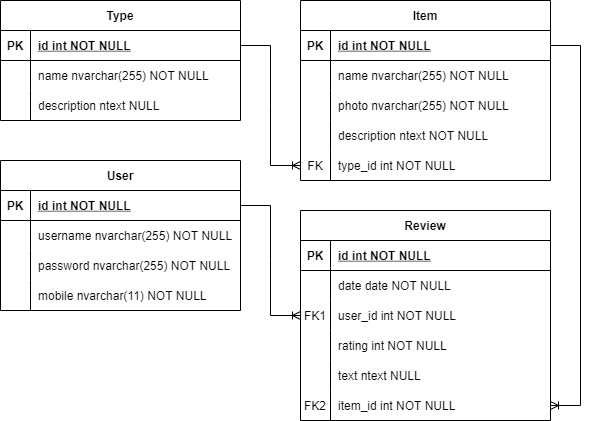

The diagram above was exported from draw.io. Its source (the exported page's mxGraphModel, read from the mxfile embedded in the PNG):
<mxGraphModel dx="1952" dy="865" grid="1" gridSize="10" guides="1" tooltips="1" connect="1" arrows="1" fold="1" page="1" pageScale="1" pageWidth="850" pageHeight="1100" math="0" shadow="0" extFonts="Permanent Marker^https://fonts.googleapis.com/css?family=Permanent+Marker">
  <root>
    <mxCell id="0" />
    <mxCell id="1" parent="0" />
    <mxCell id="C-vyLk0tnHw3VtMMgP7b-2" value="User" style="shape=table;startSize=30;container=1;collapsible=1;childLayout=tableLayout;fixedRows=1;rowLines=0;fontStyle=1;align=center;resizeLast=1;" parent="1" vertex="1">
      <mxGeometry x="-200" y="280" width="240" height="150" as="geometry" />
    </mxCell>
    <mxCell id="C-vyLk0tnHw3VtMMgP7b-3" value="" style="shape=partialRectangle;collapsible=0;dropTarget=0;pointerEvents=0;fillColor=none;points=[[0,0.5],[1,0.5]];portConstraint=eastwest;top=0;left=0;right=0;bottom=1;" parent="C-vyLk0tnHw3VtMMgP7b-2" vertex="1">
      <mxGeometry y="30" width="240" height="30" as="geometry" />
    </mxCell>
    <mxCell id="C-vyLk0tnHw3VtMMgP7b-4" value="PK" style="shape=partialRectangle;overflow=hidden;connectable=0;fillColor=none;top=0;left=0;bottom=0;right=0;fontStyle=1;" parent="C-vyLk0tnHw3VtMMgP7b-3" vertex="1">
      <mxGeometry width="30" height="30" as="geometry">
        <mxRectangle width="30" height="30" as="alternateBounds" />
      </mxGeometry>
    </mxCell>
    <mxCell id="C-vyLk0tnHw3VtMMgP7b-5" value="id int NOT NULL " style="shape=partialRectangle;overflow=hidden;connectable=0;fillColor=none;top=0;left=0;bottom=0;right=0;align=left;spacingLeft=6;fontStyle=5;" parent="C-vyLk0tnHw3VtMMgP7b-3" vertex="1">
      <mxGeometry x="30" width="210" height="30" as="geometry">
        <mxRectangle width="210" height="30" as="alternateBounds" />
      </mxGeometry>
    </mxCell>
    <mxCell id="C-vyLk0tnHw3VtMMgP7b-6" value="" style="shape=partialRectangle;collapsible=0;dropTarget=0;pointerEvents=0;fillColor=none;points=[[0,0.5],[1,0.5]];portConstraint=eastwest;top=0;left=0;right=0;bottom=0;" parent="C-vyLk0tnHw3VtMMgP7b-2" vertex="1">
      <mxGeometry y="60" width="240" height="30" as="geometry" />
    </mxCell>
    <mxCell id="C-vyLk0tnHw3VtMMgP7b-7" value="" style="shape=partialRectangle;overflow=hidden;connectable=0;fillColor=none;top=0;left=0;bottom=0;right=0;" parent="C-vyLk0tnHw3VtMMgP7b-6" vertex="1">
      <mxGeometry width="30" height="30" as="geometry">
        <mxRectangle width="30" height="30" as="alternateBounds" />
      </mxGeometry>
    </mxCell>
    <mxCell id="C-vyLk0tnHw3VtMMgP7b-8" value="username nvarchar(255) NOT NULL" style="shape=partialRectangle;overflow=hidden;connectable=0;fillColor=none;top=0;left=0;bottom=0;right=0;align=left;spacingLeft=6;" parent="C-vyLk0tnHw3VtMMgP7b-6" vertex="1">
      <mxGeometry x="30" width="210" height="30" as="geometry">
        <mxRectangle width="210" height="30" as="alternateBounds" />
      </mxGeometry>
    </mxCell>
    <mxCell id="C-vyLk0tnHw3VtMMgP7b-9" value="" style="shape=partialRectangle;collapsible=0;dropTarget=0;pointerEvents=0;fillColor=none;points=[[0,0.5],[1,0.5]];portConstraint=eastwest;top=0;left=0;right=0;bottom=0;" parent="C-vyLk0tnHw3VtMMgP7b-2" vertex="1">
      <mxGeometry y="90" width="240" height="30" as="geometry" />
    </mxCell>
    <mxCell id="C-vyLk0tnHw3VtMMgP7b-10" value="" style="shape=partialRectangle;overflow=hidden;connectable=0;fillColor=none;top=0;left=0;bottom=0;right=0;" parent="C-vyLk0tnHw3VtMMgP7b-9" vertex="1">
      <mxGeometry width="30" height="30" as="geometry">
        <mxRectangle width="30" height="30" as="alternateBounds" />
      </mxGeometry>
    </mxCell>
    <mxCell id="C-vyLk0tnHw3VtMMgP7b-11" value="password nvarchar(255) NOT NULL" style="shape=partialRectangle;overflow=hidden;connectable=0;fillColor=none;top=0;left=0;bottom=0;right=0;align=left;spacingLeft=6;" parent="C-vyLk0tnHw3VtMMgP7b-9" vertex="1">
      <mxGeometry x="30" width="210" height="30" as="geometry">
        <mxRectangle width="210" height="30" as="alternateBounds" />
      </mxGeometry>
    </mxCell>
    <mxCell id="haiWGtAVrpaL9pgtY0kU-27" value="" style="shape=partialRectangle;collapsible=0;dropTarget=0;pointerEvents=0;fillColor=none;points=[[0,0.5],[1,0.5]];portConstraint=eastwest;top=0;left=0;right=0;bottom=0;" parent="C-vyLk0tnHw3VtMMgP7b-2" vertex="1">
      <mxGeometry y="120" width="240" height="30" as="geometry" />
    </mxCell>
    <mxCell id="haiWGtAVrpaL9pgtY0kU-28" value="" style="shape=partialRectangle;overflow=hidden;connectable=0;fillColor=none;top=0;left=0;bottom=0;right=0;" parent="haiWGtAVrpaL9pgtY0kU-27" vertex="1">
      <mxGeometry width="30" height="30" as="geometry">
        <mxRectangle width="30" height="30" as="alternateBounds" />
      </mxGeometry>
    </mxCell>
    <mxCell id="haiWGtAVrpaL9pgtY0kU-29" value="mobile nvarchar(11) NOT NULL" style="shape=partialRectangle;overflow=hidden;connectable=0;fillColor=none;top=0;left=0;bottom=0;right=0;align=left;spacingLeft=6;" parent="haiWGtAVrpaL9pgtY0kU-27" vertex="1">
      <mxGeometry x="30" width="210" height="30" as="geometry">
        <mxRectangle width="210" height="30" as="alternateBounds" />
      </mxGeometry>
    </mxCell>
    <mxCell id="C-vyLk0tnHw3VtMMgP7b-13" value="Review" style="shape=table;startSize=30;container=1;collapsible=1;childLayout=tableLayout;fixedRows=1;rowLines=0;fontStyle=1;align=center;resizeLast=1;" parent="1" vertex="1">
      <mxGeometry x="100" y="330" width="250" height="210" as="geometry" />
    </mxCell>
    <mxCell id="C-vyLk0tnHw3VtMMgP7b-14" value="" style="shape=partialRectangle;collapsible=0;dropTarget=0;pointerEvents=0;fillColor=none;points=[[0,0.5],[1,0.5]];portConstraint=eastwest;top=0;left=0;right=0;bottom=1;" parent="C-vyLk0tnHw3VtMMgP7b-13" vertex="1">
      <mxGeometry y="30" width="250" height="30" as="geometry" />
    </mxCell>
    <mxCell id="C-vyLk0tnHw3VtMMgP7b-15" value="PK" style="shape=partialRectangle;overflow=hidden;connectable=0;fillColor=none;top=0;left=0;bottom=0;right=0;fontStyle=1;" parent="C-vyLk0tnHw3VtMMgP7b-14" vertex="1">
      <mxGeometry width="30" height="30" as="geometry">
        <mxRectangle width="30" height="30" as="alternateBounds" />
      </mxGeometry>
    </mxCell>
    <mxCell id="C-vyLk0tnHw3VtMMgP7b-16" value="id int NOT NULL " style="shape=partialRectangle;overflow=hidden;connectable=0;fillColor=none;top=0;left=0;bottom=0;right=0;align=left;spacingLeft=6;fontStyle=5;" parent="C-vyLk0tnHw3VtMMgP7b-14" vertex="1">
      <mxGeometry x="30" width="220" height="30" as="geometry">
        <mxRectangle width="220" height="30" as="alternateBounds" />
      </mxGeometry>
    </mxCell>
    <mxCell id="C-vyLk0tnHw3VtMMgP7b-17" value="" style="shape=partialRectangle;collapsible=0;dropTarget=0;pointerEvents=0;fillColor=none;points=[[0,0.5],[1,0.5]];portConstraint=eastwest;top=0;left=0;right=0;bottom=0;" parent="C-vyLk0tnHw3VtMMgP7b-13" vertex="1">
      <mxGeometry y="60" width="250" height="30" as="geometry" />
    </mxCell>
    <mxCell id="C-vyLk0tnHw3VtMMgP7b-18" value="" style="shape=partialRectangle;overflow=hidden;connectable=0;fillColor=none;top=0;left=0;bottom=0;right=0;" parent="C-vyLk0tnHw3VtMMgP7b-17" vertex="1">
      <mxGeometry width="30" height="30" as="geometry">
        <mxRectangle width="30" height="30" as="alternateBounds" />
      </mxGeometry>
    </mxCell>
    <mxCell id="C-vyLk0tnHw3VtMMgP7b-19" value="date date NOT NULL" style="shape=partialRectangle;overflow=hidden;connectable=0;fillColor=none;top=0;left=0;bottom=0;right=0;align=left;spacingLeft=6;" parent="C-vyLk0tnHw3VtMMgP7b-17" vertex="1">
      <mxGeometry x="30" width="220" height="30" as="geometry">
        <mxRectangle width="220" height="30" as="alternateBounds" />
      </mxGeometry>
    </mxCell>
    <mxCell id="C-vyLk0tnHw3VtMMgP7b-20" value="" style="shape=partialRectangle;collapsible=0;dropTarget=0;pointerEvents=0;fillColor=none;points=[[0,0.5],[1,0.5]];portConstraint=eastwest;top=0;left=0;right=0;bottom=0;" parent="C-vyLk0tnHw3VtMMgP7b-13" vertex="1">
      <mxGeometry y="90" width="250" height="30" as="geometry" />
    </mxCell>
    <mxCell id="C-vyLk0tnHw3VtMMgP7b-21" value="FK1" style="shape=partialRectangle;overflow=hidden;connectable=0;fillColor=none;top=0;left=0;bottom=0;right=0;" parent="C-vyLk0tnHw3VtMMgP7b-20" vertex="1">
      <mxGeometry width="30" height="30" as="geometry">
        <mxRectangle width="30" height="30" as="alternateBounds" />
      </mxGeometry>
    </mxCell>
    <mxCell id="C-vyLk0tnHw3VtMMgP7b-22" value="user_id int NOT NULL" style="shape=partialRectangle;overflow=hidden;connectable=0;fillColor=none;top=0;left=0;bottom=0;right=0;align=left;spacingLeft=6;" parent="C-vyLk0tnHw3VtMMgP7b-20" vertex="1">
      <mxGeometry x="30" width="220" height="30" as="geometry">
        <mxRectangle width="220" height="30" as="alternateBounds" />
      </mxGeometry>
    </mxCell>
    <mxCell id="haiWGtAVrpaL9pgtY0kU-30" value="" style="shape=partialRectangle;collapsible=0;dropTarget=0;pointerEvents=0;fillColor=none;points=[[0,0.5],[1,0.5]];portConstraint=eastwest;top=0;left=0;right=0;bottom=0;" parent="C-vyLk0tnHw3VtMMgP7b-13" vertex="1">
      <mxGeometry y="120" width="250" height="30" as="geometry" />
    </mxCell>
    <mxCell id="haiWGtAVrpaL9pgtY0kU-31" value="" style="shape=partialRectangle;overflow=hidden;connectable=0;fillColor=none;top=0;left=0;bottom=0;right=0;" parent="haiWGtAVrpaL9pgtY0kU-30" vertex="1">
      <mxGeometry width="30" height="30" as="geometry">
        <mxRectangle width="30" height="30" as="alternateBounds" />
      </mxGeometry>
    </mxCell>
    <mxCell id="haiWGtAVrpaL9pgtY0kU-32" value="rating int NOT NULL" style="shape=partialRectangle;overflow=hidden;connectable=0;fillColor=none;top=0;left=0;bottom=0;right=0;align=left;spacingLeft=6;" parent="haiWGtAVrpaL9pgtY0kU-30" vertex="1">
      <mxGeometry x="30" width="220" height="30" as="geometry">
        <mxRectangle width="220" height="30" as="alternateBounds" />
      </mxGeometry>
    </mxCell>
    <mxCell id="haiWGtAVrpaL9pgtY0kU-33" value="" style="shape=partialRectangle;collapsible=0;dropTarget=0;pointerEvents=0;fillColor=none;points=[[0,0.5],[1,0.5]];portConstraint=eastwest;top=0;left=0;right=0;bottom=0;" parent="C-vyLk0tnHw3VtMMgP7b-13" vertex="1">
      <mxGeometry y="150" width="250" height="30" as="geometry" />
    </mxCell>
    <mxCell id="haiWGtAVrpaL9pgtY0kU-34" value="" style="shape=partialRectangle;overflow=hidden;connectable=0;fillColor=none;top=0;left=0;bottom=0;right=0;" parent="haiWGtAVrpaL9pgtY0kU-33" vertex="1">
      <mxGeometry width="30" height="30" as="geometry">
        <mxRectangle width="30" height="30" as="alternateBounds" />
      </mxGeometry>
    </mxCell>
    <mxCell id="haiWGtAVrpaL9pgtY0kU-35" value="text ntext NULL" style="shape=partialRectangle;overflow=hidden;connectable=0;fillColor=none;top=0;left=0;bottom=0;right=0;align=left;spacingLeft=6;" parent="haiWGtAVrpaL9pgtY0kU-33" vertex="1">
      <mxGeometry x="30" width="220" height="30" as="geometry">
        <mxRectangle width="220" height="30" as="alternateBounds" />
      </mxGeometry>
    </mxCell>
    <mxCell id="haiWGtAVrpaL9pgtY0kU-36" value="" style="shape=partialRectangle;collapsible=0;dropTarget=0;pointerEvents=0;fillColor=none;points=[[0,0.5],[1,0.5]];portConstraint=eastwest;top=0;left=0;right=0;bottom=0;" parent="C-vyLk0tnHw3VtMMgP7b-13" vertex="1">
      <mxGeometry y="180" width="250" height="30" as="geometry" />
    </mxCell>
    <mxCell id="haiWGtAVrpaL9pgtY0kU-37" value="FK2" style="shape=partialRectangle;overflow=hidden;connectable=0;fillColor=none;top=0;left=0;bottom=0;right=0;" parent="haiWGtAVrpaL9pgtY0kU-36" vertex="1">
      <mxGeometry width="30" height="30" as="geometry">
        <mxRectangle width="30" height="30" as="alternateBounds" />
      </mxGeometry>
    </mxCell>
    <mxCell id="haiWGtAVrpaL9pgtY0kU-38" value="item_id int NOT NULL" style="shape=partialRectangle;overflow=hidden;connectable=0;fillColor=none;top=0;left=0;bottom=0;right=0;align=left;spacingLeft=6;" parent="haiWGtAVrpaL9pgtY0kU-36" vertex="1">
      <mxGeometry x="30" width="220" height="30" as="geometry">
        <mxRectangle width="220" height="30" as="alternateBounds" />
      </mxGeometry>
    </mxCell>
    <mxCell id="C-vyLk0tnHw3VtMMgP7b-23" value="Item" style="shape=table;startSize=30;container=1;collapsible=1;childLayout=tableLayout;fixedRows=1;rowLines=0;fontStyle=1;align=center;resizeLast=1;" parent="1" vertex="1">
      <mxGeometry x="100" y="120" width="250" height="180" as="geometry" />
    </mxCell>
    <mxCell id="C-vyLk0tnHw3VtMMgP7b-24" value="" style="shape=partialRectangle;collapsible=0;dropTarget=0;pointerEvents=0;fillColor=none;points=[[0,0.5],[1,0.5]];portConstraint=eastwest;top=0;left=0;right=0;bottom=1;" parent="C-vyLk0tnHw3VtMMgP7b-23" vertex="1">
      <mxGeometry y="30" width="250" height="30" as="geometry" />
    </mxCell>
    <mxCell id="C-vyLk0tnHw3VtMMgP7b-25" value="PK" style="shape=partialRectangle;overflow=hidden;connectable=0;fillColor=none;top=0;left=0;bottom=0;right=0;fontStyle=1;" parent="C-vyLk0tnHw3VtMMgP7b-24" vertex="1">
      <mxGeometry width="30" height="30" as="geometry">
        <mxRectangle width="30" height="30" as="alternateBounds" />
      </mxGeometry>
    </mxCell>
    <mxCell id="C-vyLk0tnHw3VtMMgP7b-26" value="id int NOT NULL " style="shape=partialRectangle;overflow=hidden;connectable=0;fillColor=none;top=0;left=0;bottom=0;right=0;align=left;spacingLeft=6;fontStyle=5;" parent="C-vyLk0tnHw3VtMMgP7b-24" vertex="1">
      <mxGeometry x="30" width="220" height="30" as="geometry">
        <mxRectangle width="220" height="30" as="alternateBounds" />
      </mxGeometry>
    </mxCell>
    <mxCell id="C-vyLk0tnHw3VtMMgP7b-27" value="" style="shape=partialRectangle;collapsible=0;dropTarget=0;pointerEvents=0;fillColor=none;points=[[0,0.5],[1,0.5]];portConstraint=eastwest;top=0;left=0;right=0;bottom=0;" parent="C-vyLk0tnHw3VtMMgP7b-23" vertex="1">
      <mxGeometry y="60" width="250" height="30" as="geometry" />
    </mxCell>
    <mxCell id="C-vyLk0tnHw3VtMMgP7b-28" value="" style="shape=partialRectangle;overflow=hidden;connectable=0;fillColor=none;top=0;left=0;bottom=0;right=0;" parent="C-vyLk0tnHw3VtMMgP7b-27" vertex="1">
      <mxGeometry width="30" height="30" as="geometry">
        <mxRectangle width="30" height="30" as="alternateBounds" />
      </mxGeometry>
    </mxCell>
    <mxCell id="C-vyLk0tnHw3VtMMgP7b-29" value="name nvarchar(255) NOT NULL" style="shape=partialRectangle;overflow=hidden;connectable=0;fillColor=none;top=0;left=0;bottom=0;right=0;align=left;spacingLeft=6;" parent="C-vyLk0tnHw3VtMMgP7b-27" vertex="1">
      <mxGeometry x="30" width="220" height="30" as="geometry">
        <mxRectangle width="220" height="30" as="alternateBounds" />
      </mxGeometry>
    </mxCell>
    <mxCell id="haiWGtAVrpaL9pgtY0kU-1" value="" style="shape=partialRectangle;collapsible=0;dropTarget=0;pointerEvents=0;fillColor=none;points=[[0,0.5],[1,0.5]];portConstraint=eastwest;top=0;left=0;right=0;bottom=0;" parent="C-vyLk0tnHw3VtMMgP7b-23" vertex="1">
      <mxGeometry y="90" width="250" height="30" as="geometry" />
    </mxCell>
    <mxCell id="haiWGtAVrpaL9pgtY0kU-2" value="" style="shape=partialRectangle;overflow=hidden;connectable=0;fillColor=none;top=0;left=0;bottom=0;right=0;" parent="haiWGtAVrpaL9pgtY0kU-1" vertex="1">
      <mxGeometry width="30" height="30" as="geometry">
        <mxRectangle width="30" height="30" as="alternateBounds" />
      </mxGeometry>
    </mxCell>
    <mxCell id="haiWGtAVrpaL9pgtY0kU-3" value="photo nvarchar(255) NOT NULL" style="shape=partialRectangle;overflow=hidden;connectable=0;fillColor=none;top=0;left=0;bottom=0;right=0;align=left;spacingLeft=6;" parent="haiWGtAVrpaL9pgtY0kU-1" vertex="1">
      <mxGeometry x="30" width="220" height="30" as="geometry">
        <mxRectangle width="220" height="30" as="alternateBounds" />
      </mxGeometry>
    </mxCell>
    <mxCell id="haiWGtAVrpaL9pgtY0kU-4" value="" style="shape=partialRectangle;collapsible=0;dropTarget=0;pointerEvents=0;fillColor=none;points=[[0,0.5],[1,0.5]];portConstraint=eastwest;top=0;left=0;right=0;bottom=0;" parent="C-vyLk0tnHw3VtMMgP7b-23" vertex="1">
      <mxGeometry y="120" width="250" height="30" as="geometry" />
    </mxCell>
    <mxCell id="haiWGtAVrpaL9pgtY0kU-5" value="" style="shape=partialRectangle;overflow=hidden;connectable=0;fillColor=none;top=0;left=0;bottom=0;right=0;" parent="haiWGtAVrpaL9pgtY0kU-4" vertex="1">
      <mxGeometry width="30" height="30" as="geometry">
        <mxRectangle width="30" height="30" as="alternateBounds" />
      </mxGeometry>
    </mxCell>
    <mxCell id="haiWGtAVrpaL9pgtY0kU-6" value="description ntext NOT NULL" style="shape=partialRectangle;overflow=hidden;connectable=0;fillColor=none;top=0;left=0;bottom=0;right=0;align=left;spacingLeft=6;" parent="haiWGtAVrpaL9pgtY0kU-4" vertex="1">
      <mxGeometry x="30" width="220" height="30" as="geometry">
        <mxRectangle width="220" height="30" as="alternateBounds" />
      </mxGeometry>
    </mxCell>
    <mxCell id="haiWGtAVrpaL9pgtY0kU-7" value="" style="shape=partialRectangle;collapsible=0;dropTarget=0;pointerEvents=0;fillColor=none;points=[[0,0.5],[1,0.5]];portConstraint=eastwest;top=0;left=0;right=0;bottom=0;" parent="C-vyLk0tnHw3VtMMgP7b-23" vertex="1">
      <mxGeometry y="150" width="250" height="30" as="geometry" />
    </mxCell>
    <mxCell id="haiWGtAVrpaL9pgtY0kU-8" value="FK" style="shape=partialRectangle;overflow=hidden;connectable=0;fillColor=none;top=0;left=0;bottom=0;right=0;" parent="haiWGtAVrpaL9pgtY0kU-7" vertex="1">
      <mxGeometry width="30" height="30" as="geometry">
        <mxRectangle width="30" height="30" as="alternateBounds" />
      </mxGeometry>
    </mxCell>
    <mxCell id="haiWGtAVrpaL9pgtY0kU-9" value="type_id int NOT NULL" style="shape=partialRectangle;overflow=hidden;connectable=0;fillColor=none;top=0;left=0;bottom=0;right=0;align=left;spacingLeft=6;" parent="haiWGtAVrpaL9pgtY0kU-7" vertex="1">
      <mxGeometry x="30" width="220" height="30" as="geometry">
        <mxRectangle width="220" height="30" as="alternateBounds" />
      </mxGeometry>
    </mxCell>
    <mxCell id="haiWGtAVrpaL9pgtY0kU-10" value="Type" style="shape=table;startSize=30;container=1;collapsible=1;childLayout=tableLayout;fixedRows=1;rowLines=0;fontStyle=1;align=center;resizeLast=1;" parent="1" vertex="1">
      <mxGeometry x="-200" y="120" width="240" height="120" as="geometry" />
    </mxCell>
    <mxCell id="haiWGtAVrpaL9pgtY0kU-11" value="" style="shape=partialRectangle;collapsible=0;dropTarget=0;pointerEvents=0;fillColor=none;points=[[0,0.5],[1,0.5]];portConstraint=eastwest;top=0;left=0;right=0;bottom=1;" parent="haiWGtAVrpaL9pgtY0kU-10" vertex="1">
      <mxGeometry y="30" width="240" height="30" as="geometry" />
    </mxCell>
    <mxCell id="haiWGtAVrpaL9pgtY0kU-12" value="PK" style="shape=partialRectangle;overflow=hidden;connectable=0;fillColor=none;top=0;left=0;bottom=0;right=0;fontStyle=1;" parent="haiWGtAVrpaL9pgtY0kU-11" vertex="1">
      <mxGeometry width="30" height="30" as="geometry">
        <mxRectangle width="30" height="30" as="alternateBounds" />
      </mxGeometry>
    </mxCell>
    <mxCell id="haiWGtAVrpaL9pgtY0kU-13" value="id int NOT NULL " style="shape=partialRectangle;overflow=hidden;connectable=0;fillColor=none;top=0;left=0;bottom=0;right=0;align=left;spacingLeft=6;fontStyle=5;" parent="haiWGtAVrpaL9pgtY0kU-11" vertex="1">
      <mxGeometry x="30" width="210" height="30" as="geometry">
        <mxRectangle width="210" height="30" as="alternateBounds" />
      </mxGeometry>
    </mxCell>
    <mxCell id="haiWGtAVrpaL9pgtY0kU-14" value="" style="shape=partialRectangle;collapsible=0;dropTarget=0;pointerEvents=0;fillColor=none;points=[[0,0.5],[1,0.5]];portConstraint=eastwest;top=0;left=0;right=0;bottom=0;" parent="haiWGtAVrpaL9pgtY0kU-10" vertex="1">
      <mxGeometry y="60" width="240" height="30" as="geometry" />
    </mxCell>
    <mxCell id="haiWGtAVrpaL9pgtY0kU-15" value="" style="shape=partialRectangle;overflow=hidden;connectable=0;fillColor=none;top=0;left=0;bottom=0;right=0;" parent="haiWGtAVrpaL9pgtY0kU-14" vertex="1">
      <mxGeometry width="30" height="30" as="geometry">
        <mxRectangle width="30" height="30" as="alternateBounds" />
      </mxGeometry>
    </mxCell>
    <mxCell id="haiWGtAVrpaL9pgtY0kU-16" value="name nvarchar(255) NOT NULL" style="shape=partialRectangle;overflow=hidden;connectable=0;fillColor=none;top=0;left=0;bottom=0;right=0;align=left;spacingLeft=6;" parent="haiWGtAVrpaL9pgtY0kU-14" vertex="1">
      <mxGeometry x="30" width="210" height="30" as="geometry">
        <mxRectangle width="210" height="30" as="alternateBounds" />
      </mxGeometry>
    </mxCell>
    <mxCell id="haiWGtAVrpaL9pgtY0kU-20" value="" style="shape=partialRectangle;collapsible=0;dropTarget=0;pointerEvents=0;fillColor=none;points=[[0,0.5],[1,0.5]];portConstraint=eastwest;top=0;left=0;right=0;bottom=0;" parent="haiWGtAVrpaL9pgtY0kU-10" vertex="1">
      <mxGeometry y="90" width="240" height="30" as="geometry" />
    </mxCell>
    <mxCell id="haiWGtAVrpaL9pgtY0kU-21" value="" style="shape=partialRectangle;overflow=hidden;connectable=0;fillColor=none;top=0;left=0;bottom=0;right=0;" parent="haiWGtAVrpaL9pgtY0kU-20" vertex="1">
      <mxGeometry width="30" height="30" as="geometry">
        <mxRectangle width="30" height="30" as="alternateBounds" />
      </mxGeometry>
    </mxCell>
    <mxCell id="haiWGtAVrpaL9pgtY0kU-22" value="description ntext NULL" style="shape=partialRectangle;overflow=hidden;connectable=0;fillColor=none;top=0;left=0;bottom=0;right=0;align=left;spacingLeft=6;" parent="haiWGtAVrpaL9pgtY0kU-20" vertex="1">
      <mxGeometry x="30" width="210" height="30" as="geometry">
        <mxRectangle width="210" height="30" as="alternateBounds" />
      </mxGeometry>
    </mxCell>
    <mxCell id="haiWGtAVrpaL9pgtY0kU-26" value="" style="edgeStyle=entityRelationEdgeStyle;fontSize=12;html=1;endArrow=ERoneToMany;rounded=0;exitX=1;exitY=0.5;exitDx=0;exitDy=0;entryX=0;entryY=0.5;entryDx=0;entryDy=0;" parent="1" source="haiWGtAVrpaL9pgtY0kU-11" target="haiWGtAVrpaL9pgtY0kU-7" edge="1">
      <mxGeometry width="100" height="100" relative="1" as="geometry">
        <mxPoint x="-40" y="410" as="sourcePoint" />
        <mxPoint x="60" y="310" as="targetPoint" />
      </mxGeometry>
    </mxCell>
    <mxCell id="haiWGtAVrpaL9pgtY0kU-39" value="" style="edgeStyle=entityRelationEdgeStyle;fontSize=12;html=1;endArrow=ERoneToMany;rounded=0;exitX=1;exitY=0.5;exitDx=0;exitDy=0;entryX=0;entryY=0.5;entryDx=0;entryDy=0;" parent="1" source="C-vyLk0tnHw3VtMMgP7b-3" target="C-vyLk0tnHw3VtMMgP7b-20" edge="1">
      <mxGeometry width="100" height="100" relative="1" as="geometry">
        <mxPoint x="-120" y="620" as="sourcePoint" />
        <mxPoint x="-20" y="520" as="targetPoint" />
      </mxGeometry>
    </mxCell>
    <mxCell id="haiWGtAVrpaL9pgtY0kU-40" value="" style="edgeStyle=entityRelationEdgeStyle;fontSize=12;html=1;endArrow=ERoneToMany;rounded=0;exitX=1;exitY=0.5;exitDx=0;exitDy=0;entryX=1;entryY=0.5;entryDx=0;entryDy=0;" parent="1" source="C-vyLk0tnHw3VtMMgP7b-24" target="haiWGtAVrpaL9pgtY0kU-36" edge="1">
      <mxGeometry width="100" height="100" relative="1" as="geometry">
        <mxPoint x="490" y="380" as="sourcePoint" />
        <mxPoint x="590" y="280" as="targetPoint" />
      </mxGeometry>
    </mxCell>
  </root>
</mxGraphModel>